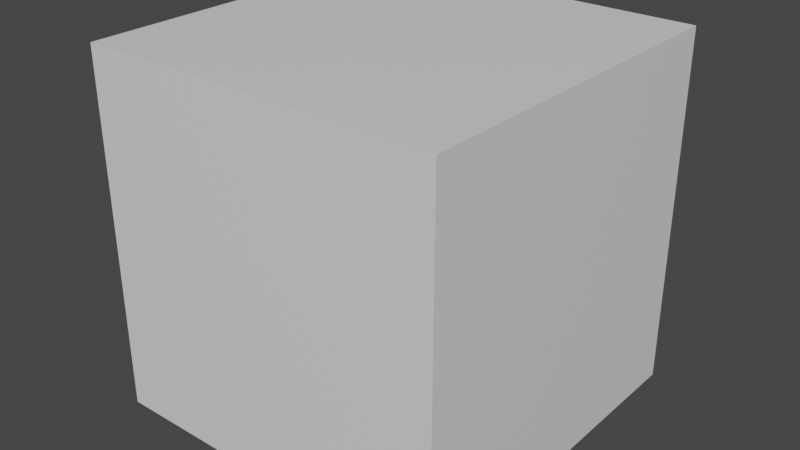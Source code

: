 # Source: 3D_Shapes_Pack_-_Cube.blend  (saved by Blender 3.2.14; exported with 4.5.12 LTS)
import bpy
from mathutils import Matrix  # noqa: F401  (used for matrix-valued properties, if any)

bpy.ops.wm.read_factory_settings(use_empty=True)
scene = bpy.context.scene
scene.name = 'Scene'

# ---- collections
col_collection = bpy.data.collections.new('Collection'); scene.collection.children.link(col_collection)

# ---- materials (node trees are filled in below, after node groups)
mat_material = bpy.data.materials.new('Material')
mat_material.alpha_threshold = 0.0
mat_material.use_transparent_shadow = False
mat_material.line_color = (0.0, 0.0, 0.0, 1.0)

# ---- material node trees
mat_material.use_nodes = True; mat_material.node_tree.nodes.clear()
_N = mat_material.node_tree.nodes; _L = mat_material.node_tree.links
n0 = _N.new('ShaderNodeOutputMaterial'); n0.name = 'Material Output'; n0.location = (300, 300)
n1 = _N.new('ShaderNodeBsdfPrincipled'); n1.name = 'Principled BSDF'; n1.location = (10, 300)
n1.distribution = 'GGX'
n1.subsurface_method = 'RANDOM_WALK_SKIN'
n1.inputs[2].default_value = 0.4
n1.inputs[3].default_value = 1.45
n1.inputs[27].default_value = (0.0, 0.0, 0.0, 1.0)
n1.inputs[28].default_value = 1.0
_L.new(n1.outputs[0], n0.inputs[0])
n0.is_active_output = True

# ---- world
world_world = bpy.data.worlds.new('World'); scene.world = world_world
world_world.use_nodes = True; world_world.node_tree.nodes.clear()
_N = world_world.node_tree.nodes; _L = world_world.node_tree.links
n0 = _N.new('ShaderNodeOutputWorld'); n0.name = 'World Output'; n0.location = (300, 300)
n1 = _N.new('ShaderNodeBackground'); n1.name = 'Background'; n1.location = (10, 300)
n1.inputs[0].default_value = (0.05088, 0.05088, 0.05088, 1.0)
_L.new(n1.outputs[0], n0.inputs[0])
n0.is_active_output = True
world_world.color = (0.05088, 0.05088, 0.05088)
world_world.use_sun_shadow = False
world_world.sun_shadow_jitter_overblur = 0.0

# ---- meshes
me_3d_shapes_pack___cube = bpy.data.meshes.new('3D Shapes Pack - Cube')
me_3d_shapes_pack___cube.from_pydata([(1.0, 1.0, 1.0), (1.0, 1.0, -1.0), (1.0, -1.0, 1.0), (1.0, -1.0, -1.0), (-1.0, 1.0, 1.0), (-1.0, 1.0, -1.0), (-1.0, -1.0, 1.0), (-1.0, -1.0, -1.0)], [], [(0, 4, 6, 2), (3, 2, 6, 7), (7, 6, 4, 5), (5, 1, 3, 7), (1, 0, 2, 3), (5, 4, 0, 1)])
_uv = me_3d_shapes_pack___cube.uv_layers.new(name='UVMap')
_uv.uv.foreach_set('vector', [0.625, 0.5, 0.875, 0.5, 0.875, 0.75, 0.625, 0.75, 0.375, 0.75, 0.625, 0.75, 0.625, 1.0, 0.375, 1.0, 0.375, 0.0, 0.625, 0.0, 0.625, 0.25, 0.375, 0.25, 0.125, 0.5, 0.375, 0.5, 0.375, 0.75, 0.125, 0.75, 0.375, 0.5, 0.625, 0.5, 0.625, 0.75, 0.375, 0.75, 0.375, 0.25, 0.625, 0.25, 0.625, 0.5, 0.375, 0.5])
me_3d_shapes_pack___cube.materials.append(mat_material)
me_3d_shapes_pack___cube.use_mirror_vertex_groups = False
me_3d_shapes_pack___cube.update()

# ---- objects
ob_3d_shapes_pack___cube = bpy.data.objects.new('3D Shapes Pack - Cube', me_3d_shapes_pack___cube)

# ---- transforms, parenting, visibility, modifiers, constraints
ob_3d_shapes_pack___cube.location = (0.0, 0.0, 0.0)
ob_3d_shapes_pack___cube.lock_rotations_4d = False
ob_3d_shapes_pack___cube.empty_display_type = 'ARROWS'
ob_3d_shapes_pack___cube.lineart.crease_threshold = 0.0

# ---- collection membership
col_collection.objects.link(ob_3d_shapes_pack___cube)

# ---- scene / render settings (as saved in the file)
scene.frame_start = 1; scene.frame_end = 250; scene.frame_set(1)
scene.render.engine = 'BLENDER_EEVEE_NEXT'
scene.cycles.sampling_pattern = 'TABULATED_SOBOL'
scene.cycles.use_light_tree = False
scene.view_settings.view_transform = 'Filmic'
bpy.context.view_layer.update()

# ---- added for rendering (the .blend has no active camera and no usable light): camera, sun
cam_auto = bpy.data.cameras.new('AutoCamera')
cam_auto.lens = 50.0
cam_auto.sensor_width = 36.0
cam_auto.clip_end = 1000.0
ob_auto_camera = bpy.data.objects.new('AutoCamera', cam_auto)
scene.collection.objects.link(ob_auto_camera)
ob_auto_camera.location = (3.20507, -3.84609, 2.56406)
ob_auto_camera.rotation_euler = (1.09748, -7.21219e-08, 0.694738)
scene.camera = ob_auto_camera
light_auto_sun = bpy.data.lights.new('AutoSun', 'SUN')
light_auto_sun.energy = 3.0
light_auto_sun.angle = 0.0523599
ob_auto_sun = bpy.data.objects.new('AutoSun', light_auto_sun)
scene.collection.objects.link(ob_auto_sun)
ob_auto_sun.rotation_euler = (0.872665, 0.174533, 0.523599)
bpy.context.view_layer.update()
